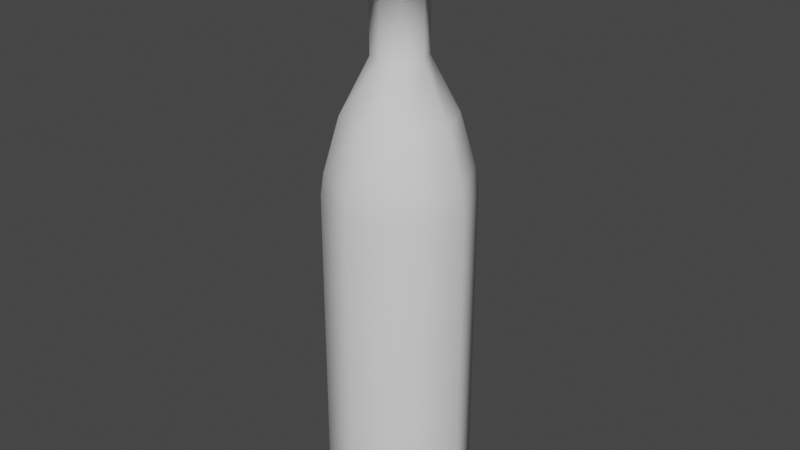 # Source: Wine_White.blend  (saved by Blender 3.3.6; exported with 4.5.12 LTS)
import bpy
from mathutils import Matrix  # noqa: F401  (used for matrix-valued properties, if any)

bpy.ops.wm.read_factory_settings(use_empty=True)
scene = bpy.context.scene
scene.name = 'Scene'

# ---- collections
col_collection = bpy.data.collections.new('Collection'); scene.collection.children.link(col_collection)

# ---- world
world_world = bpy.data.worlds.new('World'); scene.world = world_world
world_world.use_nodes = True; world_world.node_tree.nodes.clear()
_N = world_world.node_tree.nodes; _L = world_world.node_tree.links
n0 = _N.new('ShaderNodeOutputWorld'); n0.name = 'World Output'; n0.location = (300, 300)
n1 = _N.new('ShaderNodeBackground'); n1.name = 'Background'; n1.location = (10, 300)
n1.inputs[0].default_value = (0.05088, 0.05088, 0.05088, 1.0)
_L.new(n1.outputs[0], n0.inputs[0])
n0.is_active_output = True
world_world.color = (0.05088, 0.05088, 0.05088)
world_world.use_sun_shadow = False
world_world.sun_shadow_jitter_overblur = 0.0

# ---- meshes
me_cylinder = bpy.data.meshes.new('Cylinder')
me_cylinder.from_pydata([(3.076e-10, 0.4151, 0.8846), (0.2935, 0.2935, 0.8846), (0.4151, 4.813e-10, 0.8846), (0.2935, -0.2935, 0.8846), (3.076e-10, -0.4151, 0.8846), (-0.2935, -0.2935, 0.8846), (-0.4151, 4.813e-10, 0.8846), (-0.2935, 0.2935, 0.8846), (0.1127, 0.1127, 1.86), (6.907e-10, 0.1594, 1.86), (0.1594, 5.588e-10, 1.86), (0.1127, -0.1127, 1.86), (6.907e-10, -0.1594, 1.86), (-0.1127, -0.1127, 1.86), (-0.1594, 5.588e-10, 1.86), (-0.1127, 0.1127, 1.86), (-5.623e-10, 0.1898, -1.15), (0.1342, 0.1342, -1.15), (0.1898, 5.588e-10, -1.15), (0.1342, -0.1342, -1.15), (-5.623e-10, -0.1898, -1.15), (-0.1342, -0.1342, -1.15), (-0.1898, 5.588e-10, -1.15), (-0.1342, 0.1342, -1.15), (2.19e-10, 0.4335, -1.163), (2.19e-10, 0.4335, 0.7479), (0.3065, 0.3065, 0.7479), (0.3065, 0.3065, -1.163), (0.4335, 4.47e-10, 0.7479), (0.4335, 4.47e-10, -1.163), (0.3065, -0.3065, 0.7479), (0.3065, -0.3065, -1.163), (2.19e-10, -0.4335, 0.7479), (2.19e-10, -0.4335, -1.163), (-0.3065, -0.3065, 0.7479), (-0.3065, -0.3065, -1.163), (-0.4335, 4.47e-10, 0.7479), (-0.4335, 4.47e-10, -1.163), (-0.3065, 0.3065, 0.7479), (-0.3065, 0.3065, -1.163), (0.1115, 0.1115, 1.536), (9.585e-10, 0.1577, 1.536), (0.1577, 7.581e-10, 1.536), (0.1115, -0.1115, 1.536), (9.585e-10, -0.1577, 1.536), (-0.1115, -0.1115, 1.536), (-0.1577, 7.581e-10, 1.536), (-0.1115, 0.1115, 1.536), (0.124, 0.124, 1.872), (8.902e-10, 0.1753, 1.872), (0.1753, 0.0, 1.872), (0.124, -0.124, 1.872), (8.902e-10, -0.1753, 1.872), (-0.124, -0.124, 1.872), (-0.1753, 0.0, 1.872), (-0.124, 0.124, 1.872), (0.124, 0.124, 2.344), (8.902e-10, 0.1753, 2.344), (0.1753, 0.0, 2.344), (0.124, -0.124, 2.344), (8.902e-10, -0.1753, 2.344), (-0.124, -0.124, 2.344), (-0.1753, 0.0, 2.344), (-0.124, 0.124, 2.344), (0.112, 0.112, 2.35), (1.018e-08, 0.1585, 2.35), (0.1585, -7.522e-10, 2.35), (0.112, -0.112, 2.35), (1.018e-08, -0.1585, 2.35), (-0.112, -0.112, 2.35), (-0.1585, -7.522e-10, 2.35), (-0.112, 0.112, 2.35), (2.19e-10, 0.4335, -0.9817), (0.3065, 0.3065, -0.9817), (0.4335, 4.47e-10, -0.9817), (0.3065, -0.3065, -0.9817), (2.19e-10, -0.4335, -0.9817), (-0.3065, -0.3065, -0.9817), (-0.4335, 4.47e-10, -0.9817), (-0.3065, 0.3065, -0.9817), (-5.623e-10, 0.2709, -1.25), (0.1916, 0.1916, -1.25), (0.2709, 5.588e-10, -1.25), (0.1916, -0.1916, -1.25), (-5.623e-10, -0.2709, -1.25), (-0.1916, -0.1916, -1.25), (-0.2709, 5.588e-10, -1.25), (-0.1916, 0.1916, -1.25), (0.3247, 6.924e-10, 1.21), (0.2296, 0.2296, 1.21), (7.178e-10, 0.3247, 1.21), (-0.2296, 0.2296, 1.21), (0.2296, -0.2296, 1.21), (7.178e-10, -0.3247, 1.21), (-0.2296, -0.2296, 1.21), (-0.3247, 6.924e-10, 1.21)], [], [(25, 0, 1, 26), (26, 1, 2, 28), (28, 2, 3, 30), (30, 3, 4, 32), (32, 4, 5, 34), (34, 5, 6, 36), (45, 44, 12, 13), (36, 6, 7, 38), (38, 7, 0, 25), (29, 31, 83, 82), (44, 43, 11, 12), (89, 88, 2, 1), (46, 45, 13, 14), (92, 93, 4, 3), (42, 40, 8, 10), (43, 42, 10, 11), (47, 46, 14, 15), (15, 14, 54, 55), (88, 92, 3, 2), (95, 91, 7, 6), (93, 94, 5, 4), (41, 47, 15, 9), (91, 90, 0, 7), (94, 95, 6, 5), (16, 17, 18, 19, 20, 21, 22, 23), (35, 37, 86, 85), (27, 29, 82, 81), (31, 33, 84, 83), (37, 39, 87, 86), (33, 35, 85, 84), (39, 24, 80, 87), (79, 38, 25, 72), (78, 36, 38, 79), (77, 34, 36, 78), (76, 32, 34, 77), (75, 30, 32, 76), (74, 28, 30, 75), (73, 26, 28, 74), (72, 25, 26, 73), (40, 41, 9, 8), (48, 49, 57, 56), (13, 12, 52, 53), (11, 10, 50, 51), (8, 9, 49, 48), (9, 15, 55, 49), (14, 13, 53, 54), (12, 11, 51, 52), (10, 8, 48, 50), (63, 62, 70, 71), (49, 55, 63, 57), (54, 53, 61, 62), (52, 51, 59, 60), (50, 48, 56, 58), (55, 54, 62, 63), (53, 52, 60, 61), (51, 50, 58, 59), (64, 65, 71, 70, 69, 68, 67, 66), (61, 60, 68, 69), (59, 58, 66, 67), (56, 57, 65, 64), (57, 63, 71, 65), (62, 61, 69, 70), (60, 59, 67, 68), (58, 56, 64, 66), (80, 24, 27, 81), (90, 89, 1, 0), (24, 72, 73, 27), (27, 73, 74, 29), (29, 74, 75, 31), (31, 75, 76, 33), (33, 76, 77, 35), (35, 77, 78, 37), (37, 78, 79, 39), (39, 79, 72, 24), (17, 16, 80, 81), (18, 17, 81, 82), (19, 18, 82, 83), (20, 19, 83, 84), (21, 20, 84, 85), (22, 21, 85, 86), (23, 22, 86, 87), (16, 23, 87, 80), (41, 40, 89, 90), (45, 46, 95, 94), (47, 41, 90, 91), (44, 45, 94, 93), (46, 47, 91, 95), (42, 43, 92, 88), (43, 44, 93, 92), (40, 42, 88, 89)])
me_cylinder.polygons.foreach_set('use_smooth', [True] * 90)
_uv = me_cylinder.uv_layers.new(name='UVMap')
_uv.uv.foreach_set('vector', [1.0, 0.8333, 1.0, 0.8667, 0.875, 0.8667, 0.875, 0.8333, 0.875, 0.8333, 0.875, 0.8667, 0.75, 0.8667, 0.75, 0.8333, 0.75, 0.8333, 0.75, 0.8667, 0.625, 0.8667, 0.625, 0.8333, 0.625, 0.8333, 0.625, 0.8667, 0.5, 0.8667, 0.5, 0.8333, 0.5, 0.8333, 0.5, 0.8667, 0.375, 0.8667, 0.375, 0.8333, 0.375, 0.8333, 0.375, 0.8667, 0.25, 0.8667, 0.25, 0.8333, 0.375, 1.0, 0.5, 1.0, 0.5, 1.0, 0.375, 1.0, 0.25, 0.8333, 0.25, 0.8667, 0.125, 0.8667, 0.125, 0.8333, 0.125, 0.8333, 0.125, 0.8667, 0.0, 0.8667, 0.0, 0.8333, 0.75, 0.6667, 0.625, 0.6667, 0.625, 0.5, 0.75, 0.5, 0.5, 1.0, 0.625, 1.0, 0.625, 1.0, 0.5, 1.0, 0.875, 0.9333, 0.75, 0.9333, 0.75, 0.8667, 0.875, 0.8667, 0.25, 1.0, 0.375, 1.0, 0.375, 1.0, 0.25, 1.0, 0.625, 0.9333, 0.5, 0.9333, 0.5, 0.8667, 0.625, 0.8667, 0.75, 1.0, 0.875, 1.0, 0.875, 1.0, 0.75, 1.0, 0.625, 1.0, 0.75, 1.0, 0.75, 1.0, 0.625, 1.0, 0.125, 1.0, 0.25, 1.0, 0.25, 1.0, 0.125, 1.0, 0.125, 1.0, 0.25, 1.0, 0.25, 1.0, 0.125, 1.0, 0.75, 0.9333, 0.625, 0.9333, 0.625, 0.8667, 0.75, 0.8667, 0.25, 0.9333, 0.125, 0.9333, 0.125, 0.8667, 0.25, 0.8667, 0.5, 0.9333, 0.375, 0.9333, 0.375, 0.8667, 0.5, 0.8667, 0.0, 1.0, 0.125, 1.0, 0.125, 1.0, 0.0, 1.0, 0.125, 0.9333, 0.0, 0.9333, 0.0, 0.8667, 0.125, 0.8667, 0.375, 0.9333, 0.25, 0.9333, 0.25, 0.8667, 0.375, 0.8667, 0.75, 0.4181, 0.8689, 0.3689, 0.9181, 0.25, 0.8689, 0.1311, 0.75, 0.08191, 0.6311, 0.1311, 0.5819, 0.25, 0.6311, 0.3689, 0.375, 0.6667, 0.25, 0.6667, 0.25, 0.5, 0.375, 0.5, 0.875, 0.6667, 0.75, 0.6667, 0.75, 0.5, 0.875, 0.5, 0.625, 0.6667, 0.5, 0.6667, 0.5, 0.5, 0.625, 0.5, 0.25, 0.6667, 0.125, 0.6667, 0.125, 0.5, 0.25, 0.5, 0.5, 0.6667, 0.375, 0.6667, 0.375, 0.5, 0.5, 0.5, 0.125, 0.6667, 0.0, 0.6667, 0.0, 0.5, 0.125, 0.5, 0.125, 0.6792, 0.125, 0.8333, 0.0, 0.8333, 0.0, 0.6792, 0.25, 0.6792, 0.25, 0.8333, 0.125, 0.8333, 0.125, 0.6792, 0.375, 0.6792, 0.375, 0.8333, 0.25, 0.8333, 0.25, 0.6792, 0.5, 0.6792, 0.5, 0.8333, 0.375, 0.8333, 0.375, 0.6792, 0.625, 0.6792, 0.625, 0.8333, 0.5, 0.8333, 0.5, 0.6792, 0.75, 0.6792, 0.75, 0.8333, 0.625, 0.8333, 0.625, 0.6792, 0.875, 0.6792, 0.875, 0.8333, 0.75, 0.8333, 0.75, 0.6792, 1.0, 0.6792, 1.0, 0.8333, 0.875, 0.8333, 0.875, 0.6792, 0.875, 1.0, 1.0, 1.0, 1.0, 1.0, 0.875, 1.0, 0.875, 1.0, 1.0, 1.0, 1.0, 1.0, 0.875, 1.0, 0.375, 1.0, 0.5, 1.0, 0.5, 1.0, 0.375, 1.0, 0.625, 1.0, 0.75, 1.0, 0.75, 1.0, 0.625, 1.0, 0.875, 1.0, 1.0, 1.0, 1.0, 1.0, 0.875, 1.0, 0.0, 1.0, 0.125, 1.0, 0.125, 1.0, 0.0, 1.0, 0.25, 1.0, 0.375, 1.0, 0.375, 1.0, 0.25, 1.0, 0.5, 1.0, 0.625, 1.0, 0.625, 1.0, 0.5, 1.0, 0.75, 1.0, 0.875, 1.0, 0.875, 1.0, 0.75, 1.0, 0.125, 1.0, 0.25, 1.0, 0.25, 1.0, 0.125, 1.0, 0.0, 1.0, 0.125, 1.0, 0.125, 1.0, 0.0, 1.0, 0.25, 1.0, 0.375, 1.0, 0.375, 1.0, 0.25, 1.0, 0.5, 1.0, 0.625, 1.0, 0.625, 1.0, 0.5, 1.0, 0.75, 1.0, 0.875, 1.0, 0.875, 1.0, 0.75, 1.0, 0.125, 1.0, 0.25, 1.0, 0.25, 1.0, 0.125, 1.0, 0.375, 1.0, 0.5, 1.0, 0.5, 1.0, 0.375, 1.0, 0.625, 1.0, 0.75, 1.0, 0.75, 1.0, 0.625, 1.0, 0.4197, 0.4197, 0.25, 0.49, 0.08029, 0.4197, 0.01, 0.25, 0.08029, 0.08029, 0.25, 0.01, 0.4197, 0.08029, 0.49, 0.25, 0.375, 1.0, 0.5, 1.0, 0.5, 1.0, 0.375, 1.0, 0.625, 1.0, 0.75, 1.0, 0.75, 1.0, 0.625, 1.0, 0.875, 1.0, 1.0, 1.0, 1.0, 1.0, 0.875, 1.0, 0.0, 1.0, 0.125, 1.0, 0.125, 1.0, 0.0, 1.0, 0.25, 1.0, 0.375, 1.0, 0.375, 1.0, 0.25, 1.0, 0.5, 1.0, 0.625, 1.0, 0.625, 1.0, 0.5, 1.0, 0.75, 1.0, 0.875, 1.0, 0.875, 1.0, 0.75, 1.0, 1.0, 0.5, 1.0, 0.6667, 0.875, 0.6667, 0.875, 0.5, 1.0, 0.9333, 0.875, 0.9333, 0.875, 0.8667, 1.0, 0.8667, 1.0, 0.6667, 1.0, 0.6792, 0.875, 0.6792, 0.875, 0.6667, 0.875, 0.6667, 0.875, 0.6792, 0.75, 0.6792, 0.75, 0.6667, 0.75, 0.6667, 0.75, 0.6792, 0.625, 0.6792, 0.625, 0.6667, 0.625, 0.6667, 0.625, 0.6792, 0.5, 0.6792, 0.5, 0.6667, 0.5, 0.6667, 0.5, 0.6792, 0.375, 0.6792, 0.375, 0.6667, 0.375, 0.6667, 0.375, 0.6792, 0.25, 0.6792, 0.25, 0.6667, 0.25, 0.6667, 0.25, 0.6792, 0.125, 0.6792, 0.125, 0.6667, 0.125, 0.6667, 0.125, 0.6792, 0.0, 0.6792, 0.0, 0.6667, 0.8689, 0.3689, 0.75, 0.4181, 0.75, 0.49, 0.9197, 0.4197, 0.9181, 0.25, 0.8689, 0.3689, 0.9197, 0.4197, 0.99, 0.25, 0.8689, 0.1311, 0.9181, 0.25, 0.99, 0.25, 0.9197, 0.08029, 0.75, 0.08191, 0.8689, 0.1311, 0.9197, 0.08029, 0.75, 0.01, 0.6311, 0.1311, 0.75, 0.08191, 0.75, 0.01, 0.5803, 0.08029, 0.5819, 0.25, 0.6311, 0.1311, 0.5803, 0.08029, 0.51, 0.25, 0.6311, 0.3689, 0.5819, 0.25, 0.51, 0.25, 0.5803, 0.4197, 0.75, 0.4181, 0.6311, 0.3689, 0.5803, 0.4197, 0.75, 0.49, 1.0, 1.0, 0.875, 1.0, 0.875, 0.9333, 1.0, 0.9333, 0.375, 1.0, 0.25, 1.0, 0.25, 0.9333, 0.375, 0.9333, 0.125, 1.0, 0.0, 1.0, 0.0, 0.9333, 0.125, 0.9333, 0.5, 1.0, 0.375, 1.0, 0.375, 0.9333, 0.5, 0.9333, 0.25, 1.0, 0.125, 1.0, 0.125, 0.9333, 0.25, 0.9333, 0.75, 1.0, 0.625, 1.0, 0.625, 0.9333, 0.75, 0.9333, 0.625, 1.0, 0.5, 1.0, 0.5, 0.9333, 0.625, 0.9333, 0.875, 1.0, 0.75, 1.0, 0.75, 0.9333, 0.875, 0.9333])
me_cylinder.update()

# ---- objects
ob_cylinder = bpy.data.objects.new('Cylinder', me_cylinder)

# ---- transforms, parenting, visibility, modifiers, constraints
ob_cylinder.location = (0.0, 0.0, 0.0)

# ---- collection membership
col_collection.objects.link(ob_cylinder)

# ---- scene / render settings (as saved in the file)
scene.frame_start = 1; scene.frame_end = 250; scene.frame_set(1)
scene.render.engine = 'BLENDER_EEVEE_NEXT'
scene.cycles.sampling_pattern = 'TABULATED_SOBOL'
scene.cycles.use_light_tree = False
scene.view_settings.view_transform = 'Filmic'
bpy.context.view_layer.update()

# ---- added for rendering (the .blend has no active camera and no usable light): camera, sun
cam_auto = bpy.data.cameras.new('AutoCamera')
cam_auto.lens = 50.0
cam_auto.sensor_width = 36.0
cam_auto.clip_end = 1000.0
ob_auto_camera = bpy.data.objects.new('AutoCamera', cam_auto)
scene.collection.objects.link(ob_auto_camera)
ob_auto_camera.location = (3.5187, -4.22244, 3.36496)
ob_auto_camera.rotation_euler = (1.09748, -7.21219e-08, 0.694738)
scene.camera = ob_auto_camera
light_auto_sun = bpy.data.lights.new('AutoSun', 'SUN')
light_auto_sun.energy = 3.0
light_auto_sun.angle = 0.0523599
ob_auto_sun = bpy.data.objects.new('AutoSun', light_auto_sun)
scene.collection.objects.link(ob_auto_sun)
ob_auto_sun.rotation_euler = (0.872665, 0.174533, 0.523599)
bpy.context.view_layer.update()
